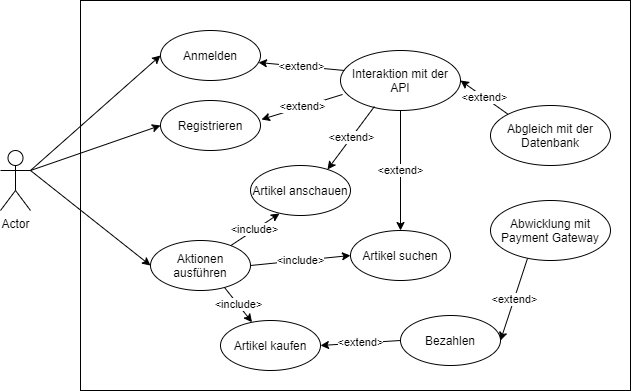

The diagram above was exported from draw.io. Its source (the exported page's mxGraphModel, read from the mxfile embedded in the PNG):
<mxGraphModel dx="1422" dy="762" grid="1" gridSize="10" guides="1" tooltips="1" connect="1" arrows="1" fold="1" page="1" pageScale="1" pageWidth="827" pageHeight="1169" math="0" shadow="0">
  <root>
    <mxCell id="0" />
    <mxCell id="1" parent="0" />
    <mxCell id="2" value="Actor" style="shape=umlActor;verticalLabelPosition=bottom;verticalAlign=top;html=1;outlineConnect=0;" vertex="1" parent="1">
      <mxGeometry x="40" y="320" width="30" height="60" as="geometry" />
    </mxCell>
    <mxCell id="3" value="" style="rounded=0;whiteSpace=wrap;html=1;" vertex="1" parent="1">
      <mxGeometry x="120" y="170" width="550" height="390" as="geometry" />
    </mxCell>
    <mxCell id="4" value="Anmelden" style="ellipse;whiteSpace=wrap;html=1;" vertex="1" parent="1">
      <mxGeometry x="200" y="200" width="100" height="50" as="geometry" />
    </mxCell>
    <mxCell id="5" value="Registrieren" style="ellipse;whiteSpace=wrap;html=1;" vertex="1" parent="1">
      <mxGeometry x="200" y="270" width="100" height="50" as="geometry" />
    </mxCell>
    <mxCell id="6" value="Aktionen ausführen" style="ellipse;whiteSpace=wrap;html=1;" vertex="1" parent="1">
      <mxGeometry x="190" y="410" width="100" height="50" as="geometry" />
    </mxCell>
    <mxCell id="7" value="" style="endArrow=classic;html=1;entryX=0;entryY=0.5;entryDx=0;entryDy=0;endFill=1;" edge="1" target="4" parent="1">
      <mxGeometry width="50" height="50" relative="1" as="geometry">
        <mxPoint x="70" y="340" as="sourcePoint" />
        <mxPoint x="440" y="360" as="targetPoint" />
      </mxGeometry>
    </mxCell>
    <mxCell id="8" value="" style="endArrow=classic;html=1;entryX=0;entryY=0.5;entryDx=0;entryDy=0;exitX=1;exitY=0.3333333333333333;exitDx=0;exitDy=0;exitPerimeter=0;" edge="1" source="2" target="5" parent="1">
      <mxGeometry width="50" height="50" relative="1" as="geometry">
        <mxPoint x="80" y="347.0689655172414" as="sourcePoint" />
        <mxPoint x="210" y="235" as="targetPoint" />
      </mxGeometry>
    </mxCell>
    <mxCell id="9" value="" style="endArrow=classic;html=1;entryX=0;entryY=0.5;entryDx=0;entryDy=0;" edge="1" target="6" parent="1">
      <mxGeometry width="50" height="50" relative="1" as="geometry">
        <mxPoint x="70" y="340" as="sourcePoint" />
        <mxPoint x="210" y="305" as="targetPoint" />
      </mxGeometry>
    </mxCell>
    <mxCell id="10" value="Artikel kaufen" style="ellipse;whiteSpace=wrap;html=1;" vertex="1" parent="1">
      <mxGeometry x="260" y="490" width="100" height="50" as="geometry" />
    </mxCell>
    <mxCell id="11" value="Artikel anschauen" style="ellipse;whiteSpace=wrap;html=1;" vertex="1" parent="1">
      <mxGeometry x="290" y="335" width="100" height="50" as="geometry" />
    </mxCell>
    <mxCell id="12" value="Bezahlen" style="ellipse;whiteSpace=wrap;html=1;" vertex="1" parent="1">
      <mxGeometry x="440" y="485" width="100" height="50" as="geometry" />
    </mxCell>
    <mxCell id="13" value="Abwicklung mit Payment Gateway" style="ellipse;whiteSpace=wrap;html=1;" vertex="1" parent="1">
      <mxGeometry x="530" y="370" width="120" height="60" as="geometry" />
    </mxCell>
    <mxCell id="14" value="Interaktion mit der API" style="ellipse;whiteSpace=wrap;html=1;" vertex="1" parent="1">
      <mxGeometry x="380" y="220" width="120" height="60" as="geometry" />
    </mxCell>
    <mxCell id="15" value="Abgleich mit der Datenbank" style="ellipse;whiteSpace=wrap;html=1;" vertex="1" parent="1">
      <mxGeometry x="530" y="275" width="120" height="60" as="geometry" />
    </mxCell>
    <mxCell id="16" value="&amp;lt;include&amp;gt;" style="endArrow=classic;html=1;exitX=0.74;exitY=0.94;exitDx=0;exitDy=0;exitPerimeter=0;" edge="1" source="6" target="10" parent="1">
      <mxGeometry width="50" height="50" relative="1" as="geometry">
        <mxPoint x="390" y="400" as="sourcePoint" />
        <mxPoint x="440" y="350" as="targetPoint" />
      </mxGeometry>
    </mxCell>
    <mxCell id="17" value="&amp;lt;include&amp;gt;" style="endArrow=classic;html=1;entryX=0.29;entryY=0.96;entryDx=0;entryDy=0;entryPerimeter=0;" edge="1" source="6" target="11" parent="1">
      <mxGeometry width="50" height="50" relative="1" as="geometry">
        <mxPoint x="390" y="400" as="sourcePoint" />
        <mxPoint x="440" y="350" as="targetPoint" />
      </mxGeometry>
    </mxCell>
    <mxCell id="18" value="&amp;lt;extend&amp;gt;" style="endArrow=classic;html=1;entryX=1;entryY=0.5;entryDx=0;entryDy=0;exitX=0;exitY=0.5;exitDx=0;exitDy=0;" edge="1" source="12" target="10" parent="1">
      <mxGeometry width="50" height="50" relative="1" as="geometry">
        <mxPoint x="390" y="400" as="sourcePoint" />
        <mxPoint x="440" y="350" as="targetPoint" />
      </mxGeometry>
    </mxCell>
    <mxCell id="19" value="&amp;lt;extend&amp;gt;" style="endArrow=classic;html=1;entryX=1;entryY=0.5;entryDx=0;entryDy=0;exitX=0.308;exitY=0.967;exitDx=0;exitDy=0;exitPerimeter=0;" edge="1" source="13" target="12" parent="1">
      <mxGeometry width="50" height="50" relative="1" as="geometry">
        <mxPoint x="390" y="400" as="sourcePoint" />
        <mxPoint x="440" y="350" as="targetPoint" />
      </mxGeometry>
    </mxCell>
    <mxCell id="20" value="&amp;lt;extend&amp;gt;" style="endArrow=classic;html=1;entryX=0.98;entryY=0.64;entryDx=0;entryDy=0;exitX=0.033;exitY=0.333;exitDx=0;exitDy=0;exitPerimeter=0;entryPerimeter=0;" edge="1" source="14" target="4" parent="1">
      <mxGeometry width="50" height="50" relative="1" as="geometry">
        <mxPoint x="350" y="180" as="sourcePoint" />
        <mxPoint x="270" y="185" as="targetPoint" />
      </mxGeometry>
    </mxCell>
    <mxCell id="21" value="&amp;lt;extend&amp;gt;" style="endArrow=classic;html=1;entryX=1.01;entryY=0.38;entryDx=0;entryDy=0;exitX=0.017;exitY=0.733;exitDx=0;exitDy=0;exitPerimeter=0;entryPerimeter=0;" edge="1" source="14" target="5" parent="1">
      <mxGeometry width="50" height="50" relative="1" as="geometry">
        <mxPoint x="390" y="275" as="sourcePoint" />
        <mxPoint x="310" y="280" as="targetPoint" />
      </mxGeometry>
    </mxCell>
    <mxCell id="22" value="&amp;lt;extend&amp;gt;" style="endArrow=classic;html=1;entryX=1;entryY=0.5;entryDx=0;entryDy=0;exitX=0;exitY=0;exitDx=0;exitDy=0;" edge="1" source="15" target="14" parent="1">
      <mxGeometry width="50" height="50" relative="1" as="geometry">
        <mxPoint x="480" y="550" as="sourcePoint" />
        <mxPoint x="400" y="555" as="targetPoint" />
      </mxGeometry>
    </mxCell>
    <mxCell id="23" value="&amp;lt;extend&amp;gt;" style="endArrow=classic;html=1;entryX=0.77;entryY=0.08;entryDx=0;entryDy=0;exitX=0.283;exitY=0.933;exitDx=0;exitDy=0;exitPerimeter=0;entryPerimeter=0;" edge="1" source="14" target="11" parent="1">
      <mxGeometry width="50" height="50" relative="1" as="geometry">
        <mxPoint x="490" y="560" as="sourcePoint" />
        <mxPoint x="410" y="565" as="targetPoint" />
      </mxGeometry>
    </mxCell>
    <mxCell id="24" value="Artikel suchen" style="ellipse;whiteSpace=wrap;html=1;" vertex="1" parent="1">
      <mxGeometry x="390" y="400" width="100" height="50" as="geometry" />
    </mxCell>
    <mxCell id="25" value="&amp;lt;include&amp;gt;" style="endArrow=classic;html=1;entryX=0;entryY=0.5;entryDx=0;entryDy=0;exitX=1;exitY=0.5;exitDx=0;exitDy=0;" edge="1" source="6" target="24" parent="1">
      <mxGeometry width="50" height="50" relative="1" as="geometry">
        <mxPoint x="280.24445555001216" y="425.0922571063213" as="sourcePoint" />
        <mxPoint x="329" y="393" as="targetPoint" />
      </mxGeometry>
    </mxCell>
    <mxCell id="26" value="&amp;lt;extend&amp;gt;" style="endArrow=classic;html=1;entryX=0.5;entryY=0;entryDx=0;entryDy=0;exitX=0.5;exitY=1;exitDx=0;exitDy=0;" edge="1" source="14" target="24" parent="1">
      <mxGeometry width="50" height="50" relative="1" as="geometry">
        <mxPoint x="526.96" y="346.98" as="sourcePoint" />
        <mxPoint x="480" y="410" as="targetPoint" />
      </mxGeometry>
    </mxCell>
  </root>
</mxGraphModel>